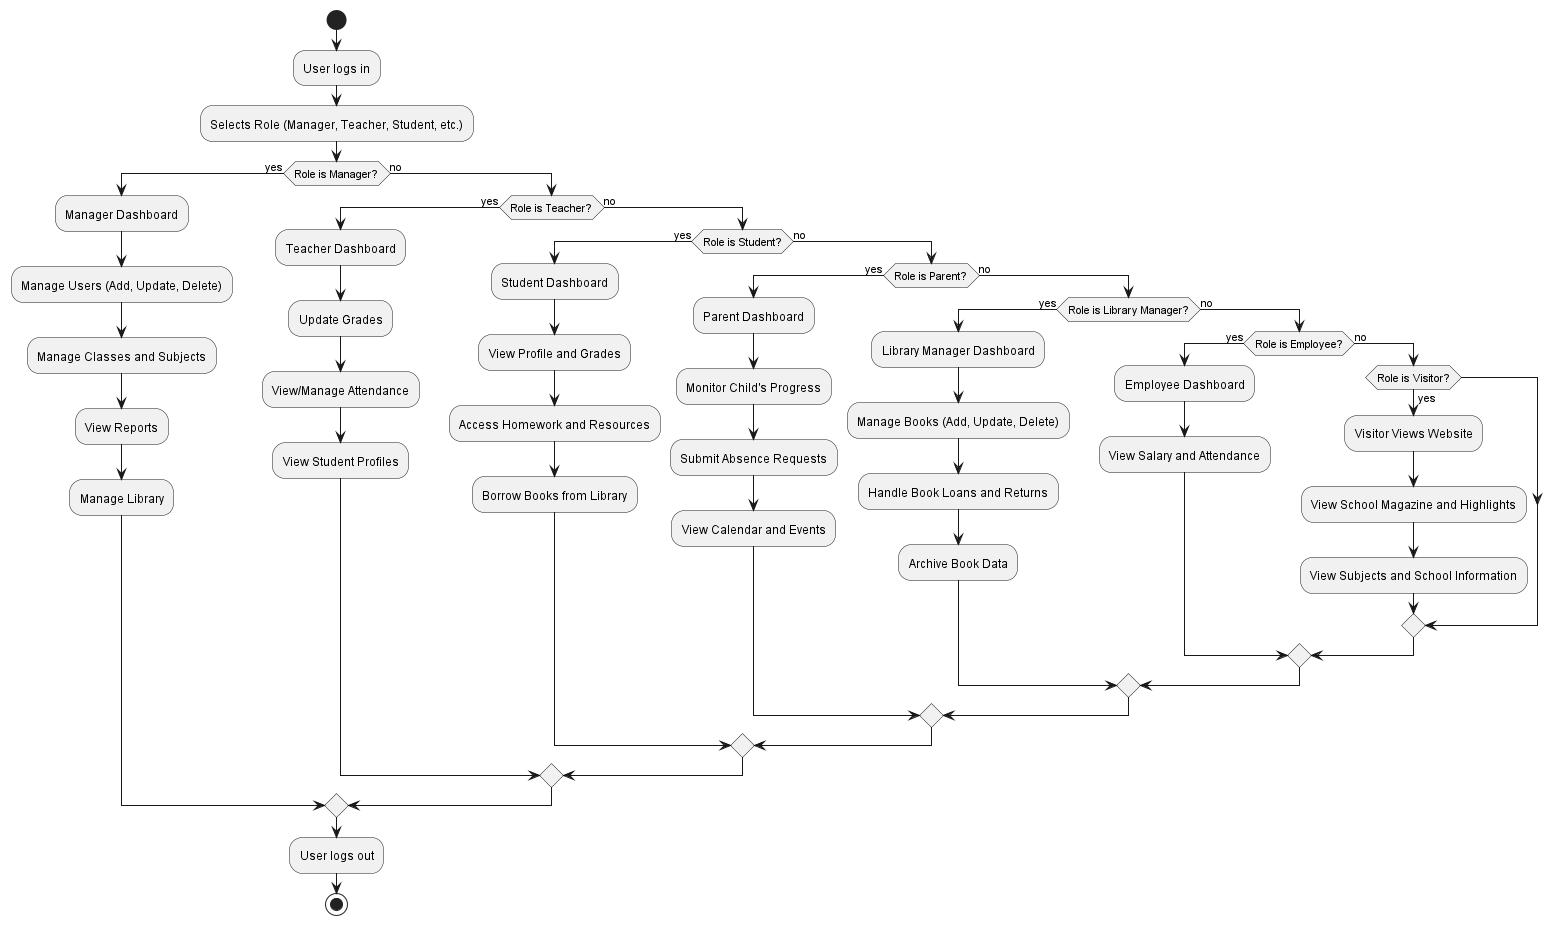

The diagram above was rendered by PlantUML. Its source (embedded in the PNG):
@startuml
start

:User logs in;
:Selects Role (Manager, Teacher, Student, etc.);

if (Role is Manager?) then (yes)
    :Manager Dashboard;
    :Manage Users (Add, Update, Delete);
    :Manage Classes and Subjects;
    :View Reports;
    :Manage Library;
else (no)
    if (Role is Teacher?) then (yes)
        :Teacher Dashboard;
        :Update Grades;
        :View/Manage Attendance;
        :View Student Profiles;
    else (no)
        if (Role is Student?) then (yes)
            :Student Dashboard;
            :View Profile and Grades;
            :Access Homework and Resources;
            :Borrow Books from Library;
        else (no)
            if (Role is Parent?) then (yes)
                :Parent Dashboard;
                :Monitor Child's Progress;
                :Submit Absence Requests;
                :View Calendar and Events;
            else (no)
                if (Role is Library Manager?) then (yes)
                    :Library Manager Dashboard;
                    :Manage Books (Add, Update, Delete);
                    :Handle Book Loans and Returns;
                    :Archive Book Data;
                else (no)
                    if (Role is Employee?) then (yes)
                        :Employee Dashboard;
                        :View Salary and Attendance;
                    else (no)
                        if (Role is Visitor?) then (yes)
                            :Visitor Views Website;
                            :View School Magazine and Highlights;
                            :View Subjects and School Information;
                        endif
                    endif
                endif
            endif
        endif
    endif
endif

:User logs out;

stop
@enduml